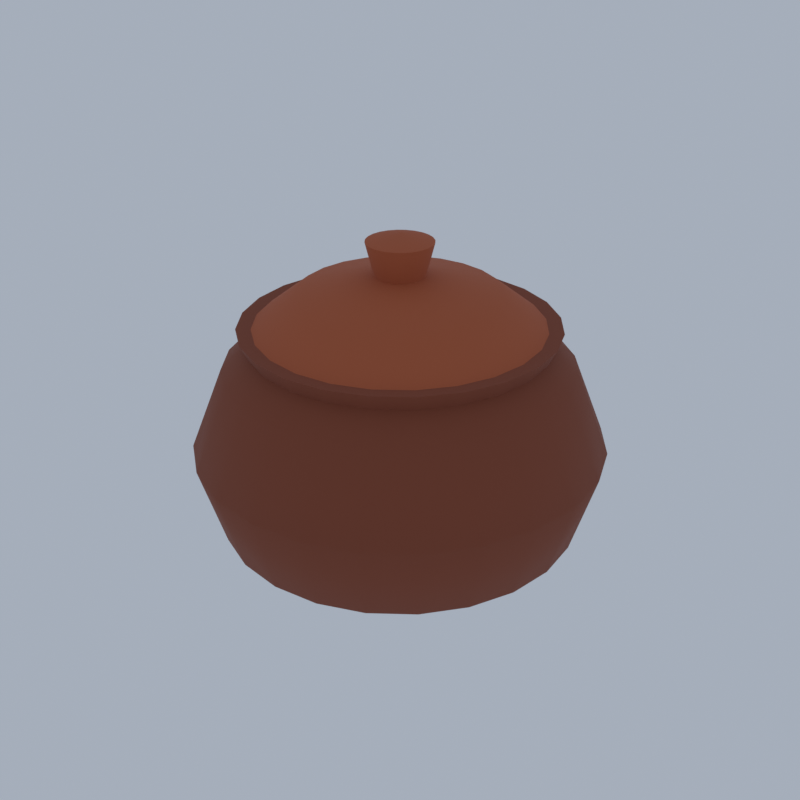 # Source: A89_clay_pot_2.blend  (saved by Blender 5.2.45; exported with 4.5.12 LTS)
import bpy
from mathutils import Matrix  # noqa: F401  (used for matrix-valued properties, if any)

bpy.ops.wm.read_factory_settings(use_empty=True)
scene = bpy.context.scene
scene.name = 'Scene'

# ---- collections
col_collection = bpy.data.collections.new('Collection'); scene.collection.children.link(col_collection)

# ---- materials (node trees are filled in below, after node groups)
mat_terracotta_dark_brick = bpy.data.materials.new('terracotta_dark|Brick')
mat_terracotta_dark_brick.diffuse_color = (0.2428, 0.05819, 0.02537, 1.0)
mat_terracotta_brick = bpy.data.materials.new('terracotta|Brick')
mat_terracotta_brick.diffuse_color = (0.4535, 0.1062, 0.03847, 1.0)

# ---- material node trees
mat_terracotta_dark_brick.use_nodes = True; mat_terracotta_dark_brick.node_tree.nodes.clear()
_N = mat_terracotta_dark_brick.node_tree.nodes; _L = mat_terracotta_dark_brick.node_tree.links
n0 = _N.new('ShaderNodeBsdfPrincipled'); n0.name = 'Principled BSDF'; n0.location = (-200, 100)
n0.inputs[0].default_value = (0.2428, 0.05819, 0.02537, 1.0)
n0.inputs[2].default_value = 0.85
n0.inputs[10].default_value = 0.005
n1 = _N.new('ShaderNodeOutputMaterial'); n1.name = 'Material Output'; n1.location = (200, 100)
_L.new(n0.outputs[0], n1.inputs[0])
n1.is_active_output = True
mat_terracotta_brick.use_nodes = True; mat_terracotta_brick.node_tree.nodes.clear()
_N = mat_terracotta_brick.node_tree.nodes; _L = mat_terracotta_brick.node_tree.links
n0 = _N.new('ShaderNodeBsdfPrincipled'); n0.name = 'Principled BSDF'; n0.location = (-200, 100)
n0.inputs[0].default_value = (0.4535, 0.1062, 0.03847, 1.0)
n0.inputs[2].default_value = 0.85
n0.inputs[10].default_value = 0.005
n1 = _N.new('ShaderNodeOutputMaterial'); n1.name = 'Material Output'; n1.location = (200, 100)
_L.new(n0.outputs[0], n1.inputs[0])
n1.is_active_output = True

# ---- world
world_world = bpy.data.worlds.new('World'); scene.world = world_world
world_world.use_nodes = True; world_world.node_tree.nodes.clear()
_N = world_world.node_tree.nodes; _L = world_world.node_tree.links
n0 = _N.new('ShaderNodeOutputWorld'); n0.name = 'World Output'; n0.location = (200, 100)
n1 = _N.new('ShaderNodeBackground'); n1.name = 'Background'; n1.location = (-200, 100)
n1.inputs[0].default_value = (0.42, 0.47, 0.55, 1.0)
n1.inputs[1].default_value = 0.9
_L.new(n1.outputs[0], n0.inputs[0])
n0.is_active_output = True
world_world.color = (0.05088, 0.05088, 0.05088)
world_world.sun_shadow_jitter_overblur = 0.0

# ---- meshes
me_clay_pot_2 = bpy.data.meshes.new('clay_pot_2')
me_clay_pot_2.from_pydata([(0.0, 0.0, 0.0), (0.7, 0.0, 0.0), (0.6761, 0.1812, 0.0), (0.6062, 0.35, 0.0), (0.495, 0.495, 0.0), (0.35, 0.6062, 0.0), (0.1812, 0.6761, 0.0), (4.286e-17, 0.7, 0.0), (-0.1812, 0.6761, 0.0), (-0.35, 0.6062, 0.0), (-0.495, 0.495, 0.0), (-0.6062, 0.35, 0.0), (-0.6761, 0.1812, 0.0), (-0.7, 8.573e-17, 0.0), (-0.6761, -0.1812, 0.0), (-0.6062, -0.35, 0.0), (-0.495, -0.495, 0.0), (-0.35, -0.6062, 0.0), (-0.1812, -0.6761, 0.0), (-1.286e-16, -0.7, 0.0), (0.1812, -0.6761, 0.0), (0.35, -0.6062, 0.0), (0.495, -0.495, 0.0), (0.6062, -0.35, 0.0), (0.6761, -0.1812, 0.0), (1.1, 0.0, 0.3), (1.063, 0.2847, 0.3), (0.9526, 0.55, 0.3), (0.7778, 0.7778, 0.3), (0.55, 0.9526, 0.3), (0.2847, 1.063, 0.3), (6.736e-17, 1.1, 0.3), (-0.2847, 1.063, 0.3), (-0.55, 0.9526, 0.3), (-0.7778, 0.7778, 0.3), (-0.9526, 0.55, 0.3), (-1.063, 0.2847, 0.3), (-1.1, 1.347e-16, 0.3), (-1.063, -0.2847, 0.3), (-0.9526, -0.55, 0.3), (-0.7778, -0.7778, 0.3), (-0.55, -0.9526, 0.3), (-0.2847, -1.063, 0.3), (-2.021e-16, -1.1, 0.3), (0.2847, -1.063, 0.3), (0.55, -0.9526, 0.3), (0.7778, -0.7778, 0.3), (0.9526, -0.55, 0.3), (1.063, -0.2847, 0.3), (1.25, 0.0, 0.8), (1.207, 0.3235, 0.8), (1.083, 0.625, 0.8), (0.8839, 0.8839, 0.8), (0.625, 1.083, 0.8), (0.3235, 1.207, 0.8), (7.654e-17, 1.25, 0.8), (-0.3235, 1.207, 0.8), (-0.625, 1.083, 0.8), (-0.8839, 0.8839, 0.8), (-1.083, 0.625, 0.8), (-1.207, 0.3235, 0.8), (-1.25, 1.531e-16, 0.8), (-1.207, -0.3235, 0.8), (-1.083, -0.625, 0.8), (-0.8839, -0.8839, 0.8), (-0.625, -1.083, 0.8), (-0.3235, -1.207, 0.8), (-2.296e-16, -1.25, 0.8), (0.3235, -1.207, 0.8), (0.625, -1.083, 0.8), (0.8839, -0.8839, 0.8), (1.083, -0.625, 0.8), (1.207, -0.3235, 0.8), (1.05, 0.0, 1.3), (1.014, 0.2718, 1.3), (0.9093, 0.525, 1.3), (0.7425, 0.7425, 1.3), (0.525, 0.9093, 1.3), (0.2718, 1.014, 1.3), (6.429e-17, 1.05, 1.3), (-0.2718, 1.014, 1.3), (-0.525, 0.9093, 1.3), (-0.7425, 0.7425, 1.3), (-0.9093, 0.525, 1.3), (-1.014, 0.2718, 1.3), (-1.05, 1.286e-16, 1.3), (-1.014, -0.2718, 1.3), (-0.9093, -0.525, 1.3), (-0.7425, -0.7425, 1.3), (-0.525, -0.9093, 1.3), (-0.2718, -1.014, 1.3), (-1.929e-16, -1.05, 1.3), (0.2718, -1.014, 1.3), (0.525, -0.9093, 1.3), (0.7425, -0.7425, 1.3), (0.9093, -0.525, 1.3), (1.014, -0.2718, 1.3), (0.9, 0.0, 1.45), (0.8693, 0.2329, 1.45), (0.7794, 0.45, 1.45), (0.6364, 0.6364, 1.45), (0.45, 0.7794, 1.45), (0.2329, 0.8693, 1.45), (5.511e-17, 0.9, 1.45), (-0.2329, 0.8693, 1.45), (-0.45, 0.7794, 1.45), (-0.6364, 0.6364, 1.45), (-0.7794, 0.45, 1.45), (-0.8693, 0.2329, 1.45), (-0.9, 1.102e-16, 1.45), (-0.8693, -0.2329, 1.45), (-0.7794, -0.45, 1.45), (-0.6364, -0.6364, 1.45), (-0.45, -0.7794, 1.45), (-0.2329, -0.8693, 1.45), (-1.653e-16, -0.9, 1.45), (0.2329, -0.8693, 1.45), (0.45, -0.7794, 1.45), (0.6364, -0.6364, 1.45), (0.7794, -0.45, 1.45), (0.8693, -0.2329, 1.45), (0.95, 0.0, 1.55), (0.9176, 0.2459, 1.55), (0.8227, 0.475, 1.55), (0.6718, 0.6718, 1.55), (0.475, 0.8227, 1.55), (0.2459, 0.9176, 1.55), (5.817e-17, 0.95, 1.55), (-0.2459, 0.9176, 1.55), (-0.475, 0.8227, 1.55), (-0.6718, 0.6718, 1.55), (-0.8227, 0.475, 1.55), (-0.9176, 0.2459, 1.55), (-0.95, 1.163e-16, 1.55), (-0.9176, -0.2459, 1.55), (-0.8227, -0.475, 1.55), (-0.6718, -0.6718, 1.55), (-0.475, -0.8227, 1.55), (-0.2459, -0.9176, 1.55), (-1.745e-16, -0.95, 1.55), (0.2459, -0.9176, 1.55), (0.475, -0.8227, 1.55), (0.6718, -0.6718, 1.55), (0.8227, -0.475, 1.55), (0.9176, -0.2459, 1.55), (0.0, 0.0, 1.5), (0.92, 0.0, 1.5), (0.8887, 0.2381, 1.5), (0.7967, 0.46, 1.5), (0.6505, 0.6505, 1.5), (0.46, 0.7967, 1.5), (0.2381, 0.8887, 1.5), (5.633e-17, 0.92, 1.5), (-0.2381, 0.8887, 1.5), (-0.46, 0.7967, 1.5), (-0.6505, 0.6505, 1.5), (-0.7967, 0.46, 1.5), (-0.8887, 0.2381, 1.5), (-0.92, 1.127e-16, 1.5), (-0.8887, -0.2381, 1.5), (-0.7967, -0.46, 1.5), (-0.6505, -0.6505, 1.5), (-0.46, -0.7967, 1.5), (-0.2381, -0.8887, 1.5), (-1.69e-16, -0.92, 1.5), (0.2381, -0.8887, 1.5), (0.46, -0.7967, 1.5), (0.6505, -0.6505, 1.5), (0.7967, -0.46, 1.5), (0.8887, -0.2381, 1.5), (0.6, 0.0, 1.75), (0.5796, 0.1553, 1.75), (0.5196, 0.3, 1.75), (0.4243, 0.4243, 1.75), (0.3, 0.5196, 1.75), (0.1553, 0.5796, 1.75), (3.674e-17, 0.6, 1.75), (-0.1553, 0.5796, 1.75), (-0.3, 0.5196, 1.75), (-0.4243, 0.4243, 1.75), (-0.5196, 0.3, 1.75), (-0.5796, 0.1553, 1.75), (-0.6, 7.348e-17, 1.75), (-0.5796, -0.1553, 1.75), (-0.5196, -0.3, 1.75), (-0.4243, -0.4243, 1.75), (-0.3, -0.5196, 1.75), (-0.1553, -0.5796, 1.75), (-1.102e-16, -0.6, 1.75), (0.1553, -0.5796, 1.75), (0.3, -0.5196, 1.75), (0.4243, -0.4243, 1.75), (0.5196, -0.3, 1.75), (0.5796, -0.1553, 1.75), (0.15, 0.0, 1.85), (0.1449, 0.03882, 1.85), (0.1299, 0.075, 1.85), (0.1061, 0.1061, 1.85), (0.075, 0.1299, 1.85), (0.03882, 0.1449, 1.85), (9.185e-18, 0.15, 1.85), (-0.03882, 0.1449, 1.85), (-0.075, 0.1299, 1.85), (-0.1061, 0.1061, 1.85), (-0.1299, 0.075, 1.85), (-0.1449, 0.03882, 1.85), (-0.15, 1.837e-17, 1.85), (-0.1449, -0.03882, 1.85), (-0.1299, -0.075, 1.85), (-0.1061, -0.1061, 1.85), (-0.075, -0.1299, 1.85), (-0.03882, -0.1449, 1.85), (-2.755e-17, -0.15, 1.85), (0.03882, -0.1449, 1.85), (0.075, -0.1299, 1.85), (0.1061, -0.1061, 1.85), (0.1299, -0.075, 1.85), (0.1449, -0.03882, 1.85), (0.2, 0.0, 2.05), (0.1932, 0.05176, 2.05), (0.1732, 0.1, 2.05), (0.1414, 0.1414, 2.05), (0.1, 0.1732, 2.05), (0.05176, 0.1932, 2.05), (1.225e-17, 0.2, 2.05), (-0.05176, 0.1932, 2.05), (-0.1, 0.1732, 2.05), (-0.1414, 0.1414, 2.05), (-0.1732, 0.1, 2.05), (-0.1932, 0.05176, 2.05), (-0.2, 2.449e-17, 2.05), (-0.1932, -0.05176, 2.05), (-0.1732, -0.1, 2.05), (-0.1414, -0.1414, 2.05), (-0.1, -0.1732, 2.05), (-0.05176, -0.1932, 2.05), (-3.674e-17, -0.2, 2.05), (0.05176, -0.1932, 2.05), (0.1, -0.1732, 2.05), (0.1414, -0.1414, 2.05), (0.1732, -0.1, 2.05), (0.1932, -0.05176, 2.05), (0.0, 0.0, 2.1)], [], [(0, 2, 1), (0, 3, 2), (0, 4, 3), (0, 5, 4), (0, 6, 5), (0, 7, 6), (0, 8, 7), (0, 9, 8), (0, 10, 9), (0, 11, 10), (0, 12, 11), (0, 13, 12), (0, 14, 13), (0, 15, 14), (0, 16, 15), (0, 17, 16), (0, 18, 17), (0, 19, 18), (0, 20, 19), (0, 21, 20), (0, 22, 21), (0, 23, 22), (0, 24, 23), (0, 1, 24), (1, 2, 26, 25), (2, 3, 27, 26), (3, 4, 28, 27), (4, 5, 29, 28), (5, 6, 30, 29), (6, 7, 31, 30), (7, 8, 32, 31), (8, 9, 33, 32), (9, 10, 34, 33), (10, 11, 35, 34), (11, 12, 36, 35), (12, 13, 37, 36), (13, 14, 38, 37), (14, 15, 39, 38), (15, 16, 40, 39), (16, 17, 41, 40), (17, 18, 42, 41), (18, 19, 43, 42), (19, 20, 44, 43), (20, 21, 45, 44), (21, 22, 46, 45), (22, 23, 47, 46), (23, 24, 48, 47), (24, 1, 25, 48), (25, 26, 50, 49), (26, 27, 51, 50), (27, 28, 52, 51), (28, 29, 53, 52), (29, 30, 54, 53), (30, 31, 55, 54), (31, 32, 56, 55), (32, 33, 57, 56), (33, 34, 58, 57), (34, 35, 59, 58), (35, 36, 60, 59), (36, 37, 61, 60), (37, 38, 62, 61), (38, 39, 63, 62), (39, 40, 64, 63), (40, 41, 65, 64), (41, 42, 66, 65), (42, 43, 67, 66), (43, 44, 68, 67), (44, 45, 69, 68), (45, 46, 70, 69), (46, 47, 71, 70), (47, 48, 72, 71), (48, 25, 49, 72), (49, 50, 74, 73), (50, 51, 75, 74), (51, 52, 76, 75), (52, 53, 77, 76), (53, 54, 78, 77), (54, 55, 79, 78), (55, 56, 80, 79), (56, 57, 81, 80), (57, 58, 82, 81), (58, 59, 83, 82), (59, 60, 84, 83), (60, 61, 85, 84), (61, 62, 86, 85), (62, 63, 87, 86), (63, 64, 88, 87), (64, 65, 89, 88), (65, 66, 90, 89), (66, 67, 91, 90), (67, 68, 92, 91), (68, 69, 93, 92), (69, 70, 94, 93), (70, 71, 95, 94), (71, 72, 96, 95), (72, 49, 73, 96), (73, 74, 98, 97), (74, 75, 99, 98), (75, 76, 100, 99), (76, 77, 101, 100), (77, 78, 102, 101), (78, 79, 103, 102), (79, 80, 104, 103), (80, 81, 105, 104), (81, 82, 106, 105), (82, 83, 107, 106), (83, 84, 108, 107), (84, 85, 109, 108), (85, 86, 110, 109), (86, 87, 111, 110), (87, 88, 112, 111), (88, 89, 113, 112), (89, 90, 114, 113), (90, 91, 115, 114), (91, 92, 116, 115), (92, 93, 117, 116), (93, 94, 118, 117), (94, 95, 119, 118), (95, 96, 120, 119), (96, 73, 97, 120), (97, 98, 122, 121), (98, 99, 123, 122), (99, 100, 124, 123), (100, 101, 125, 124), (101, 102, 126, 125), (102, 103, 127, 126), (103, 104, 128, 127), (104, 105, 129, 128), (105, 106, 130, 129), (106, 107, 131, 130), (107, 108, 132, 131), (108, 109, 133, 132), (109, 110, 134, 133), (110, 111, 135, 134), (111, 112, 136, 135), (112, 113, 137, 136), (113, 114, 138, 137), (114, 115, 139, 138), (115, 116, 140, 139), (116, 117, 141, 140), (117, 118, 142, 141), (118, 119, 143, 142), (119, 120, 144, 143), (120, 97, 121, 144), (121, 122, 145), (122, 123, 145), (123, 124, 145), (124, 125, 145), (125, 126, 145), (126, 127, 145), (127, 128, 145), (128, 129, 145), (129, 130, 145), (130, 131, 145), (131, 132, 145), (132, 133, 145), (133, 134, 145), (134, 135, 145), (135, 136, 145), (136, 137, 145), (137, 138, 145), (138, 139, 145), (139, 140, 145), (140, 141, 145), (141, 142, 145), (142, 143, 145), (143, 144, 145), (144, 121, 145), (145, 147, 146), (145, 148, 147), (145, 149, 148), (145, 150, 149), (145, 151, 150), (145, 152, 151), (145, 153, 152), (145, 154, 153), (145, 155, 154), (145, 156, 155), (145, 157, 156), (145, 158, 157), (145, 159, 158), (145, 160, 159), (145, 161, 160), (145, 162, 161), (145, 163, 162), (145, 164, 163), (145, 165, 164), (145, 166, 165), (145, 167, 166), (145, 168, 167), (145, 169, 168), (145, 146, 169), (146, 147, 171, 170), (147, 148, 172, 171), (148, 149, 173, 172), (149, 150, 174, 173), (150, 151, 175, 174), (151, 152, 176, 175), (152, 153, 177, 176), (153, 154, 178, 177), (154, 155, 179, 178), (155, 156, 180, 179), (156, 157, 181, 180), (157, 158, 182, 181), (158, 159, 183, 182), (159, 160, 184, 183), (160, 161, 185, 184), (161, 162, 186, 185), (162, 163, 187, 186), (163, 164, 188, 187), (164, 165, 189, 188), (165, 166, 190, 189), (166, 167, 191, 190), (167, 168, 192, 191), (168, 169, 193, 192), (169, 146, 170, 193), (170, 171, 195, 194), (171, 172, 196, 195), (172, 173, 197, 196), (173, 174, 198, 197), (174, 175, 199, 198), (175, 176, 200, 199), (176, 177, 201, 200), (177, 178, 202, 201), (178, 179, 203, 202), (179, 180, 204, 203), (180, 181, 205, 204), (181, 182, 206, 205), (182, 183, 207, 206), (183, 184, 208, 207), (184, 185, 209, 208), (185, 186, 210, 209), (186, 187, 211, 210), (187, 188, 212, 211), (188, 189, 213, 212), (189, 190, 214, 213), (190, 191, 215, 214), (191, 192, 216, 215), (192, 193, 217, 216), (193, 170, 194, 217), (194, 195, 219, 218), (195, 196, 220, 219), (196, 197, 221, 220), (197, 198, 222, 221), (198, 199, 223, 222), (199, 200, 224, 223), (200, 201, 225, 224), (201, 202, 226, 225), (202, 203, 227, 226), (203, 204, 228, 227), (204, 205, 229, 228), (205, 206, 230, 229), (206, 207, 231, 230), (207, 208, 232, 231), (208, 209, 233, 232), (209, 210, 234, 233), (210, 211, 235, 234), (211, 212, 236, 235), (212, 213, 237, 236), (213, 214, 238, 237), (214, 215, 239, 238), (215, 216, 240, 239), (216, 217, 241, 240), (217, 194, 218, 241), (218, 219, 242), (219, 220, 242), (220, 221, 242), (221, 222, 242), (222, 223, 242), (223, 224, 242), (224, 225, 242), (225, 226, 242), (226, 227, 242), (227, 228, 242), (228, 229, 242), (229, 230, 242), (230, 231, 242), (231, 232, 242), (232, 233, 242), (233, 234, 242), (234, 235, 242), (235, 236, 242), (236, 237, 242), (237, 238, 242), (238, 239, 242), (239, 240, 242), (240, 241, 242), (241, 218, 242)])
me_clay_pot_2.polygons.foreach_set('use_smooth', [True] * 288)
me_clay_pot_2.polygons.foreach_set('material_index', [0, 0, 0, 0, 0, 0, 0, 0, 0, 0, 0, 0, 0, 0, 0, 0, 0, 0, 0, 0, 0, 0, 0, 0, 0, 0, 0, 0, 0, 0, 0, 0, 0, 0, 0, 0, 0, 0, 0, 0, 0, 0, 0, 0, 0, 0, 0, 0, 0, 0, 0, 0, 0, 0, 0, 0, 0, 0, 0, 0, 0, 0, 0, 0, 0, 0, 0, 0, 0, 0, 0, 0, 0, 0, 0, 0, 0, 0, 0, 0, 0, 0, 0, 0, 0, 0, 0, 0, 0, 0, 0, 0, 0, 0, 0, 0, 0, 0, 0, 0, 0, 0, 0, 0, 0, 0, 0, 0, 0, 0, 0, 0, 0, 0, 0, 0, 0, 0, 0, 0, 0, 0, 0, 0, 0, 0, 0, 0, 0, 0, 0, 0, 0, 0, 0, 0, 0, 0, 0, 0, 0, 0, 0, 0, 0, 0, 0, 0, 0, 0, 0, 0, 0, 0, 0, 0, 0, 0, 0, 0, 0, 0, 0, 0, 0, 0, 0, 0, 1, 1, 1, 1, 1, 1, 1, 1, 1, 1, 1, 1, 1, 1, 1, 1, 1, 1, 1, 1, 1, 1, 1, 1, 1, 1, 1, 1, 1, 1, 1, 1, 1, 1, 1, 1, 1, 1, 1, 1, 1, 1, 1, 1, 1, 1, 1, 1, 1, 1, 1, 1, 1, 1, 1, 1, 1, 1, 1, 1, 1, 1, 1, 1, 1, 1, 1, 1, 1, 1, 1, 1, 1, 1, 1, 1, 1, 1, 1, 1, 1, 1, 1, 1, 1, 1, 1, 1, 1, 1, 1, 1, 1, 1, 1, 1, 1, 1, 1, 1, 1, 1, 1, 1, 1, 1, 1, 1, 1, 1, 1, 1, 1, 1, 1, 1, 1, 1, 1, 1])
_k = set([(97, 98), (97, 120), (98, 99), (99, 100), (100, 101), (101, 102), (102, 103), (103, 104), (104, 105), (105, 106), (106, 107), (107, 108), (108, 109), (109, 110), (110, 111), (111, 112), (112, 113), (113, 114), (114, 115), (115, 116), (116, 117), (117, 118), (118, 119), (119, 120), (121, 122), (121, 144), (122, 123), (123, 124), (124, 125), (125, 126), (126, 127), (127, 128), (128, 129), (129, 130), (130, 131), (131, 132), (132, 133), (133, 134), (134, 135), (135, 136), (136, 137), (137, 138), (138, 139), (139, 140), (140, 141), (141, 142), (142, 143), (143, 144), (146, 147), (146, 169), (147, 148), (148, 149), (149, 150), (150, 151), (151, 152), (152, 153), (153, 154), (154, 155), (155, 156), (156, 157), (157, 158), (158, 159), (159, 160), (160, 161), (161, 162), (162, 163), (163, 164), (164, 165), (165, 166), (166, 167), (167, 168), (168, 169), (194, 195), (194, 217), (195, 196), (196, 197), (197, 198), (198, 199), (199, 200), (200, 201), (201, 202), (202, 203), (203, 204), (204, 205), (205, 206), (206, 207), (207, 208), (208, 209), (209, 210), (210, 211), (211, 212), (212, 213), (213, 214), (214, 215), (215, 216), (216, 217), (218, 219), (218, 241), (219, 220), (220, 221), (221, 222), (222, 223), (223, 224), (224, 225), (225, 226), (226, 227), (227, 228), (228, 229), (229, 230), (230, 231), (231, 232), (232, 233), (233, 234), (234, 235), (235, 236), (236, 237), (237, 238), (238, 239), (239, 240), (240, 241)])
me_clay_pot_2.attributes.new('sharp_edge', 'BOOLEAN', 'EDGE').data.foreach_set('value', [ (min(e.vertices), max(e.vertices)) in _k for e in me_clay_pot_2.edges])
me_clay_pot_2.materials.append(mat_terracotta_dark_brick)
me_clay_pot_2.materials.append(mat_terracotta_brick)
me_clay_pot_2.update()

# ---- objects
ob_clay_pot_2 = bpy.data.objects.new('clay_pot_2', me_clay_pot_2)

# ---- transforms, parenting, visibility, modifiers, constraints
ob_clay_pot_2.location = (0.0, 0.0, 0.0)

# ---- collection membership
scene.collection.objects.link(ob_clay_pot_2)

# ---- scene / render settings (as saved in the file)
scene.frame_start = 1; scene.frame_end = 250; scene.frame_set(1)
scene.render.engine = 'BLENDER_EEVEE_NEXT'
scene.render.resolution_x = 600
scene.render.resolution_y = 600
scene.render.bake_bias = 0.0
scene.render.bake_samples = 0
scene.render.compositor_device = 'GPU'
scene.eevee.taa_render_samples = 48
scene.eevee.use_volume_custom_range = False
scene.eevee.fast_gi_thickness_near = 0.1
scene.eevee.fast_gi_thickness_far = 0.0
scene.eevee.ray_tracing_options.screen_trace_thickness = 0.1
scene.view_settings.view_transform = 'Standard'
bpy.context.view_layer.update()

# ---- added for rendering (the .blend has no active camera): camera
cam_auto = bpy.data.cameras.new('AutoCamera')
cam_auto.lens = 50.0
cam_auto.sensor_width = 36.0
cam_auto.clip_end = 1000.0
ob_auto_camera = bpy.data.objects.new('AutoCamera', cam_auto)
scene.collection.objects.link(ob_auto_camera)
ob_auto_camera.location = (3.80469, -4.56562, 4.09375)
ob_auto_camera.rotation_euler = (1.09748, -7.21219e-08, 0.694738)
scene.camera = ob_auto_camera
bpy.context.view_layer.update()
